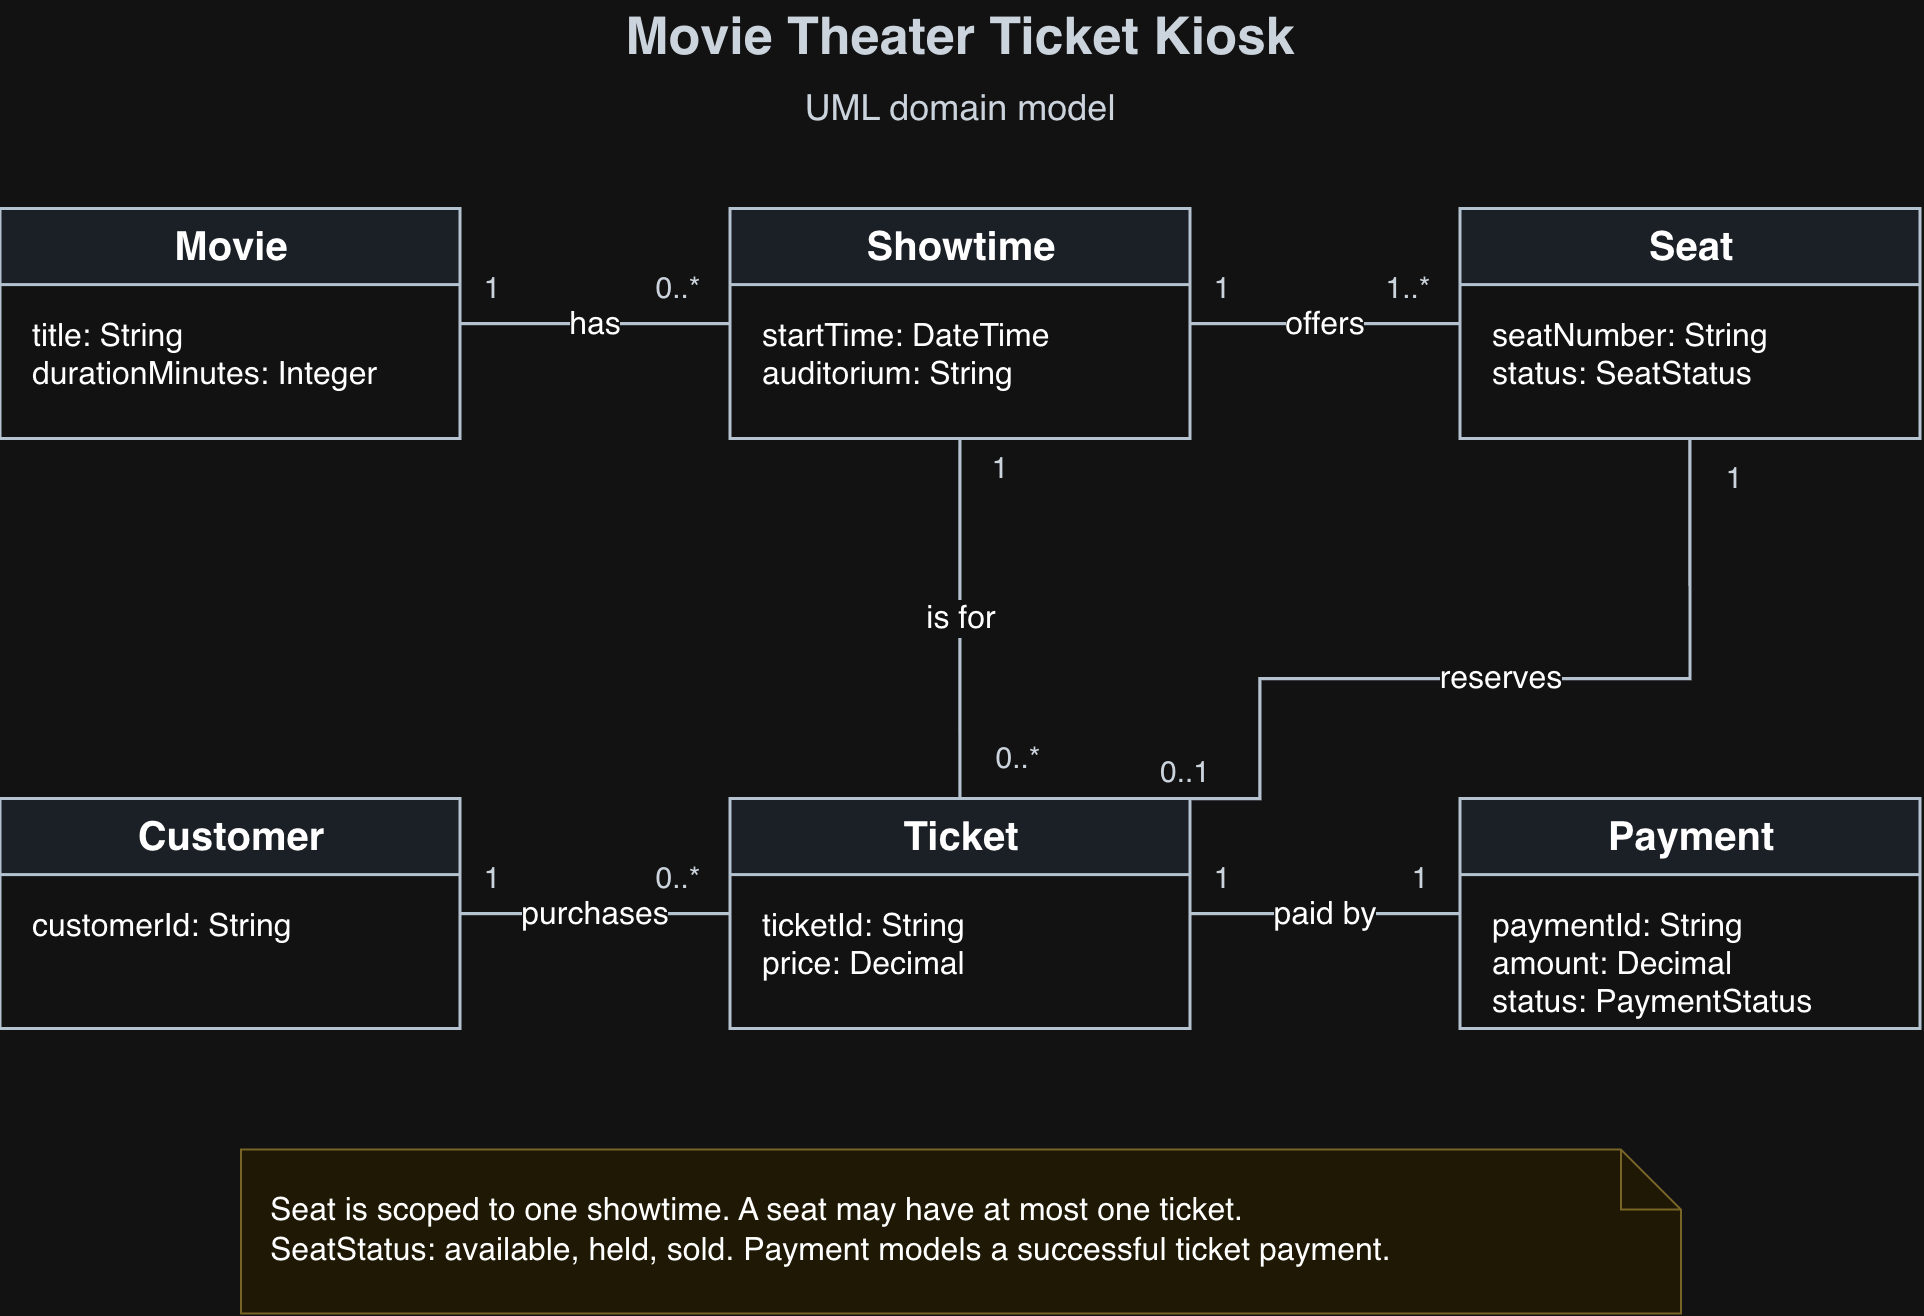

The diagram above was exported from draw.io. Its source (the exported page's mxGraphModel, read from the mxfile embedded in the PNG):
<mxGraphModel dx="1192" dy="649" grid="1" gridSize="10" guides="1" tooltips="1" connect="1" arrows="1" fold="1" page="0" pageScale="1" pageWidth="850" pageHeight="1100" math="0" shadow="0">
  <root>
    <mxCell id="0" />
    <mxCell id="1" parent="0" />
    <mxCell id="c2" parent="1" style="text;html=1;align=center;verticalAlign=middle;whiteSpace=wrap;rounded=0;strokeColor=none;fillColor=none;fontFamily=Helvetica;fontSize=26;fontColor=#17212B;fontStyle=1;" value="Movie Theater Ticket Kiosk" vertex="1">
      <mxGeometry height="38" width="900" x="90" y="15" as="geometry" />
    </mxCell>
    <mxCell id="c3" parent="1" style="text;html=1;align=center;verticalAlign=middle;whiteSpace=wrap;rounded=0;strokeColor=none;fillColor=none;fontFamily=Helvetica;fontSize=18;fontColor=#17212B;fontStyle=0;" value="UML domain model" vertex="1">
      <mxGeometry height="28" width="900" x="90" y="55" as="geometry" />
    </mxCell>
    <mxCell id="movie" parent="1" style="swimlane;html=1;startSize=38;horizontal=1;rounded=0;collapsible=0;fontFamily=Helvetica;fontSize=20;fontStyle=1;align=center;fillColor=#EAF0F7;swimlaneFillColor=#FFFFFF;strokeColor=#283747;strokeWidth=1.5;" value="Movie" vertex="1">
      <mxGeometry height="115" width="230" x="60" y="120" as="geometry" />
    </mxCell>
    <mxCell id="c5" parent="movie" style="text;html=1;align=left;verticalAlign=top;spacingLeft=14;spacingTop=10;fontFamily=Helvetica;fontSize=16;whiteSpace=wrap;strokeColor=none;fillColor=none;" value="title: String&lt;br&gt;durationMinutes: Integer" vertex="1">
      <mxGeometry height="77" width="230" y="38" as="geometry" />
    </mxCell>
    <mxCell id="showtime" parent="1" style="swimlane;html=1;startSize=38;horizontal=1;rounded=0;collapsible=0;fontFamily=Helvetica;fontSize=20;fontStyle=1;align=center;fillColor=#EAF0F7;swimlaneFillColor=#FFFFFF;strokeColor=#283747;strokeWidth=1.5;" value="Showtime" vertex="1">
      <mxGeometry height="115" width="230" x="425" y="120" as="geometry" />
    </mxCell>
    <mxCell id="c7" parent="showtime" style="text;html=1;align=left;verticalAlign=top;spacingLeft=14;spacingTop=10;fontFamily=Helvetica;fontSize=16;whiteSpace=wrap;strokeColor=none;fillColor=none;" value="startTime: DateTime&lt;br&gt;auditorium: String" vertex="1">
      <mxGeometry height="77" width="230" y="38" as="geometry" />
    </mxCell>
    <mxCell id="seat" parent="1" style="swimlane;html=1;startSize=38;horizontal=1;rounded=0;collapsible=0;fontFamily=Helvetica;fontSize=20;fontStyle=1;align=center;fillColor=#EAF0F7;swimlaneFillColor=#FFFFFF;strokeColor=#283747;strokeWidth=1.5;" value="Seat" vertex="1">
      <mxGeometry height="115" width="230" x="790" y="120" as="geometry" />
    </mxCell>
    <mxCell id="c9" parent="seat" style="text;html=1;align=left;verticalAlign=top;spacingLeft=14;spacingTop=10;fontFamily=Helvetica;fontSize=16;whiteSpace=wrap;strokeColor=none;fillColor=none;" value="seatNumber: String&lt;br&gt;status: SeatStatus" vertex="1">
      <mxGeometry height="77" width="230" y="38" as="geometry" />
    </mxCell>
    <mxCell id="customer" parent="1" style="swimlane;html=1;startSize=38;horizontal=1;rounded=0;collapsible=0;fontFamily=Helvetica;fontSize=20;fontStyle=1;align=center;fillColor=#EAF0F7;swimlaneFillColor=#FFFFFF;strokeColor=#283747;strokeWidth=1.5;" value="Customer" vertex="1">
      <mxGeometry height="115" width="230" x="60" y="415" as="geometry" />
    </mxCell>
    <mxCell id="c11" parent="customer" style="text;html=1;align=left;verticalAlign=top;spacingLeft=14;spacingTop=10;fontFamily=Helvetica;fontSize=16;whiteSpace=wrap;strokeColor=none;fillColor=none;" value="customerId: String" vertex="1">
      <mxGeometry height="77" width="230" y="38" as="geometry" />
    </mxCell>
    <mxCell id="ticket" parent="1" style="swimlane;html=1;startSize=38;horizontal=1;rounded=0;collapsible=0;fontFamily=Helvetica;fontSize=20;fontStyle=1;align=center;fillColor=#EAF0F7;swimlaneFillColor=#FFFFFF;strokeColor=#283747;strokeWidth=1.5;" value="Ticket" vertex="1">
      <mxGeometry height="115" width="230" x="425" y="415" as="geometry" />
    </mxCell>
    <mxCell id="c13" parent="ticket" style="text;html=1;align=left;verticalAlign=top;spacingLeft=14;spacingTop=10;fontFamily=Helvetica;fontSize=16;whiteSpace=wrap;strokeColor=none;fillColor=none;" value="ticketId: String&lt;br&gt;price: Decimal" vertex="1">
      <mxGeometry height="77" width="230" y="38" as="geometry" />
    </mxCell>
    <mxCell id="payment" parent="1" style="swimlane;html=1;startSize=38;horizontal=1;rounded=0;collapsible=0;fontFamily=Helvetica;fontSize=20;fontStyle=1;align=center;fillColor=#EAF0F7;swimlaneFillColor=#FFFFFF;strokeColor=#283747;strokeWidth=1.5;" value="Payment" vertex="1">
      <mxGeometry height="115" width="230" x="790" y="415" as="geometry" />
    </mxCell>
    <mxCell id="c15" parent="payment" style="text;html=1;align=left;verticalAlign=top;spacingLeft=14;spacingTop=10;fontFamily=Helvetica;fontSize=16;whiteSpace=wrap;strokeColor=none;fillColor=none;" value="paymentId: String&lt;br&gt;amount: Decimal&lt;br&gt;status: PaymentStatus" vertex="1">
      <mxGeometry height="77" width="230" y="38" as="geometry" />
    </mxCell>
    <mxCell id="e16" edge="1" parent="1" source="movie" style="edgeStyle=orthogonalEdgeStyle;rounded=0;html=1;endArrow=none;fontSize=16;fontFamily=Helvetica;strokeWidth=1.6;strokeColor=#283747;labelBackgroundColor=#FFFFFF;exitX=1;exitY=0.5;entryX=0;entryY=0.5;" target="showtime" value="has">
      <mxGeometry relative="1" as="geometry" />
    </mxCell>
    <mxCell id="c17" parent="1" style="text;html=1;align=center;verticalAlign=middle;whiteSpace=wrap;rounded=0;strokeColor=none;fillColor=none;fontFamily=Helvetica;fontSize=15;fontColor=#17212B;fontStyle=0;" value="1" vertex="1">
      <mxGeometry height="25" width="30" x="291" y="146" as="geometry" />
    </mxCell>
    <mxCell id="c18" parent="1" style="text;html=1;align=center;verticalAlign=middle;whiteSpace=wrap;rounded=0;strokeColor=none;fillColor=none;fontFamily=Helvetica;fontSize=15;fontColor=#17212B;fontStyle=0;" value="0..*" vertex="1">
      <mxGeometry height="25" width="50" x="374" y="146" as="geometry" />
    </mxCell>
    <mxCell id="e19" edge="1" parent="1" source="showtime" style="edgeStyle=orthogonalEdgeStyle;rounded=0;html=1;endArrow=none;fontSize=16;fontFamily=Helvetica;strokeWidth=1.6;strokeColor=#283747;labelBackgroundColor=#FFFFFF;exitX=1;exitY=0.5;entryX=0;entryY=0.5;" target="seat" value="offers">
      <mxGeometry relative="1" as="geometry" />
    </mxCell>
    <mxCell id="c20" parent="1" style="text;html=1;align=center;verticalAlign=middle;whiteSpace=wrap;rounded=0;strokeColor=none;fillColor=none;fontFamily=Helvetica;fontSize=15;fontColor=#17212B;fontStyle=0;" value="1" vertex="1">
      <mxGeometry height="25" width="30" x="656" y="146" as="geometry" />
    </mxCell>
    <mxCell id="c21" parent="1" style="text;html=1;align=center;verticalAlign=middle;whiteSpace=wrap;rounded=0;strokeColor=none;fillColor=none;fontFamily=Helvetica;fontSize=15;fontColor=#17212B;fontStyle=0;" value="1..*" vertex="1">
      <mxGeometry height="25" width="50" x="739" y="146" as="geometry" />
    </mxCell>
    <mxCell id="e22" edge="1" parent="1" source="customer" style="edgeStyle=orthogonalEdgeStyle;rounded=0;html=1;endArrow=none;fontSize=16;fontFamily=Helvetica;strokeWidth=1.6;strokeColor=#283747;labelBackgroundColor=#FFFFFF;exitX=1;exitY=0.5;entryX=0;entryY=0.5;" target="ticket" value="purchases">
      <mxGeometry relative="1" as="geometry" />
    </mxCell>
    <mxCell id="c23" parent="1" style="text;html=1;align=center;verticalAlign=middle;whiteSpace=wrap;rounded=0;strokeColor=none;fillColor=none;fontFamily=Helvetica;fontSize=15;fontColor=#17212B;fontStyle=0;" value="1" vertex="1">
      <mxGeometry height="25" width="30" x="291" y="441" as="geometry" />
    </mxCell>
    <mxCell id="c24" parent="1" style="text;html=1;align=center;verticalAlign=middle;whiteSpace=wrap;rounded=0;strokeColor=none;fillColor=none;fontFamily=Helvetica;fontSize=15;fontColor=#17212B;fontStyle=0;" value="0..*" vertex="1">
      <mxGeometry height="25" width="50" x="374" y="441" as="geometry" />
    </mxCell>
    <mxCell id="e25" edge="1" parent="1" source="ticket" style="edgeStyle=orthogonalEdgeStyle;rounded=0;html=1;endArrow=none;fontSize=16;fontFamily=Helvetica;strokeWidth=1.6;strokeColor=#283747;labelBackgroundColor=#FFFFFF;exitX=1;exitY=0.5;entryX=0;entryY=0.5;" target="payment" value="paid by">
      <mxGeometry relative="1" as="geometry" />
    </mxCell>
    <mxCell id="c26" parent="1" style="text;html=1;align=center;verticalAlign=middle;whiteSpace=wrap;rounded=0;strokeColor=none;fillColor=none;fontFamily=Helvetica;fontSize=15;fontColor=#17212B;fontStyle=0;" value="1" vertex="1">
      <mxGeometry height="25" width="30" x="656" y="441" as="geometry" />
    </mxCell>
    <mxCell id="c27" parent="1" style="text;html=1;align=center;verticalAlign=middle;whiteSpace=wrap;rounded=0;strokeColor=none;fillColor=none;fontFamily=Helvetica;fontSize=15;fontColor=#17212B;fontStyle=0;" value="1" vertex="1">
      <mxGeometry height="25" width="30" x="755" y="441" as="geometry" />
    </mxCell>
    <mxCell id="e28" edge="1" parent="1" source="ticket" style="edgeStyle=orthogonalEdgeStyle;rounded=0;html=1;endArrow=none;fontSize=16;fontFamily=Helvetica;strokeWidth=1.6;strokeColor=#283747;labelBackgroundColor=#FFFFFF;exitX=0.5;exitY=0;entryX=0.5;entryY=1;" target="showtime" value="is for">
      <mxGeometry relative="1" as="geometry" />
    </mxCell>
    <mxCell id="c29" parent="1" style="text;html=1;align=center;verticalAlign=middle;whiteSpace=wrap;rounded=0;strokeColor=none;fillColor=none;fontFamily=Helvetica;fontSize=15;fontColor=#17212B;fontStyle=0;" value="0..*" vertex="1">
      <mxGeometry height="24" width="48" x="545" y="382" as="geometry" />
    </mxCell>
    <mxCell id="c30" parent="1" style="text;html=1;align=center;verticalAlign=middle;whiteSpace=wrap;rounded=0;strokeColor=none;fillColor=none;fontFamily=Helvetica;fontSize=15;fontColor=#17212B;fontStyle=0;" value="1" vertex="1">
      <mxGeometry height="24" width="30" x="545" y="237" as="geometry" />
    </mxCell>
    <mxCell id="e31" edge="1" parent="1" source="ticket" style="edgeStyle=orthogonalEdgeStyle;rounded=0;html=1;endArrow=none;fontSize=16;fontFamily=Helvetica;strokeWidth=1.6;strokeColor=#283747;labelBackgroundColor=#FFFFFF;exitX=1;exitY=0;entryX=0.5;entryY=1;" target="seat" value="reserves">
      <mxGeometry relative="1" as="geometry">
        <Array as="points">
          <mxPoint x="690" y="355" />
          <mxPoint x="905" y="355" />
        </Array>
      </mxGeometry>
    </mxCell>
    <mxCell id="c32" parent="1" style="text;html=1;align=center;verticalAlign=middle;whiteSpace=wrap;rounded=0;strokeColor=none;fillColor=none;fontFamily=Helvetica;fontSize=15;fontColor=#17212B;fontStyle=0;" value="0..1" vertex="1">
      <mxGeometry height="24" width="55" x="625" y="389" as="geometry" />
    </mxCell>
    <mxCell id="c33" parent="1" style="text;html=1;align=center;verticalAlign=middle;whiteSpace=wrap;rounded=0;strokeColor=none;fillColor=none;fontFamily=Helvetica;fontSize=15;fontColor=#17212B;fontStyle=0;" value="1" vertex="1">
      <mxGeometry height="24" width="30" x="912" y="242" as="geometry" />
    </mxCell>
    <mxCell id="c34" parent="1" style="shape=note;html=1;whiteSpace=wrap;align=left;spacing=15;fontFamily=Helvetica;fontSize=16;fillColor=#FFF8E1;strokeColor=#B79F57;" value="Seat is scoped to one showtime. A seat may have at most one ticket.&lt;br&gt;SeatStatus: available, held, sold. Payment models a successful ticket payment." vertex="1">
      <mxGeometry height="82" width="720" x="180" y="590" as="geometry" />
    </mxCell>
  </root>
</mxGraphModel>